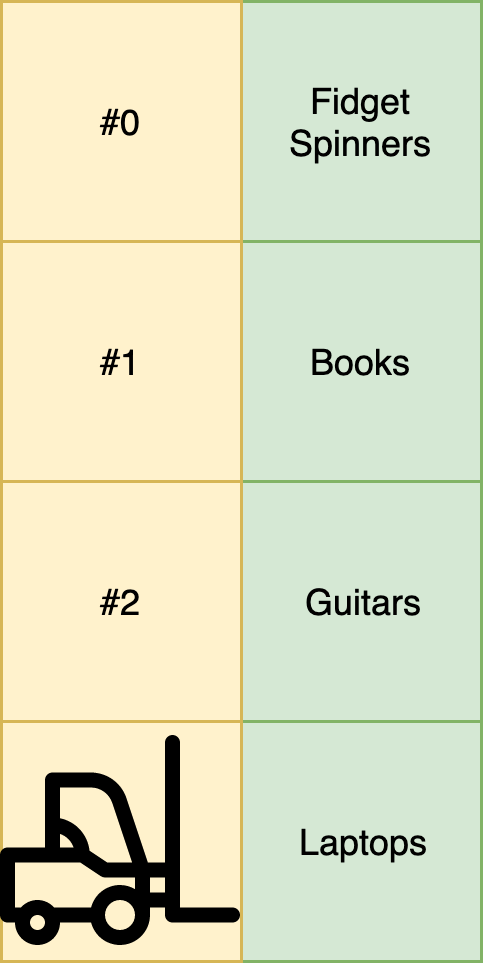

The diagram above was exported from draw.io. Its source (the exported page's mxGraphModel, read from the mxfile embedded in the PNG):
<mxGraphModel dx="1158" dy="726" grid="1" gridSize="10" guides="1" tooltips="1" connect="1" arrows="1" fold="1" page="1" pageScale="1" pageWidth="827" pageHeight="1169" math="0" shadow="0">
  <root>
    <mxCell id="il1Uyy25XEWrNgpTHClr-0" />
    <mxCell id="il1Uyy25XEWrNgpTHClr-1" parent="il1Uyy25XEWrNgpTHClr-0" />
    <mxCell id="il1Uyy25XEWrNgpTHClr-2" value="Fidget Spinners" style="whiteSpace=wrap;html=1;aspect=fixed;fillColor=#d5e8d4;strokeColor=#82b366;" vertex="1" parent="il1Uyy25XEWrNgpTHClr-1">
      <mxGeometry x="480" y="240" width="80" height="80" as="geometry" />
    </mxCell>
    <mxCell id="il1Uyy25XEWrNgpTHClr-3" value="Books" style="whiteSpace=wrap;html=1;aspect=fixed;fillColor=#d5e8d4;strokeColor=#82b366;" vertex="1" parent="il1Uyy25XEWrNgpTHClr-1">
      <mxGeometry x="480" y="320" width="80" height="80" as="geometry" />
    </mxCell>
    <mxCell id="il1Uyy25XEWrNgpTHClr-4" value="Guitars" style="whiteSpace=wrap;html=1;aspect=fixed;fillColor=#d5e8d4;strokeColor=#82b366;" vertex="1" parent="il1Uyy25XEWrNgpTHClr-1">
      <mxGeometry x="480" y="400" width="80" height="80" as="geometry" />
    </mxCell>
    <mxCell id="il1Uyy25XEWrNgpTHClr-5" value="Laptops" style="whiteSpace=wrap;html=1;aspect=fixed;fillColor=#d5e8d4;strokeColor=#82b366;" vertex="1" parent="il1Uyy25XEWrNgpTHClr-1">
      <mxGeometry x="480" y="480" width="80" height="80" as="geometry" />
    </mxCell>
    <mxCell id="il1Uyy25XEWrNgpTHClr-6" value="#0" style="whiteSpace=wrap;html=1;aspect=fixed;fillColor=#fff2cc;strokeColor=#d6b656;" vertex="1" parent="il1Uyy25XEWrNgpTHClr-1">
      <mxGeometry x="400" y="240" width="80" height="80" as="geometry" />
    </mxCell>
    <mxCell id="il1Uyy25XEWrNgpTHClr-7" value="#1" style="whiteSpace=wrap;html=1;aspect=fixed;fillColor=#fff2cc;strokeColor=#d6b656;" vertex="1" parent="il1Uyy25XEWrNgpTHClr-1">
      <mxGeometry x="400" y="320" width="80" height="80" as="geometry" />
    </mxCell>
    <mxCell id="il1Uyy25XEWrNgpTHClr-8" value="#2" style="whiteSpace=wrap;html=1;aspect=fixed;fillColor=#fff2cc;strokeColor=#d6b656;" vertex="1" parent="il1Uyy25XEWrNgpTHClr-1">
      <mxGeometry x="400" y="400" width="80" height="80" as="geometry" />
    </mxCell>
    <mxCell id="il1Uyy25XEWrNgpTHClr-9" value="" style="whiteSpace=wrap;html=1;aspect=fixed;fillColor=#fff2cc;strokeColor=#d6b656;" vertex="1" parent="il1Uyy25XEWrNgpTHClr-1">
      <mxGeometry x="400" y="480" width="80" height="80" as="geometry" />
    </mxCell>
    <mxCell id="il1Uyy25XEWrNgpTHClr-10" value="" style="shape=image;imageAspect=0;aspect=fixed;verticalLabelPosition=bottom;verticalAlign=top;image=https://image.flaticon.com/icons/svg/115/115099.svg;" vertex="1" parent="il1Uyy25XEWrNgpTHClr-1">
      <mxGeometry x="400" y="480" width="80" height="80" as="geometry" />
    </mxCell>
  </root>
</mxGraphModel>